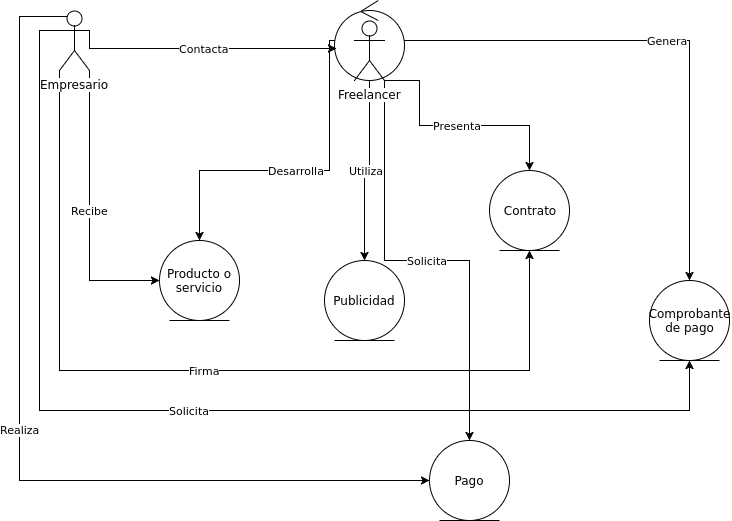

The diagram above was exported from draw.io. Its source (the exported page's mxGraphModel, read from the mxfile embedded in the PNG):
<mxGraphModel dx="872" dy="400" grid="1" gridSize="10" guides="1" tooltips="1" connect="1" arrows="1" fold="1" page="1" pageScale="1" pageWidth="850" pageHeight="1100" background="#ffffff" math="0" shadow="0">
  <root>
    <mxCell id="0" />
    <mxCell id="1" parent="0" />
    <mxCell id="e3f7d86d535ce17-17" value="Desarrolla" style="edgeStyle=orthogonalEdgeStyle;rounded=0;html=1;endArrow=classic;endFill=1;jettySize=auto;orthogonalLoop=1;" edge="1" parent="1" source="e3f7d86d535ce17-1" target="e3f7d86d535ce17-8">
      <mxGeometry relative="1" as="geometry">
        <Array as="points">
          <mxPoint x="350" y="120" />
          <mxPoint x="350" y="250" />
          <mxPoint x="220" y="250" />
        </Array>
      </mxGeometry>
    </mxCell>
    <mxCell id="e3f7d86d535ce17-20" value="Genera" style="edgeStyle=orthogonalEdgeStyle;rounded=0;html=1;entryX=0.5;entryY=0;endArrow=classic;endFill=1;jettySize=auto;orthogonalLoop=1;" edge="1" parent="1" source="e3f7d86d535ce17-1" target="e3f7d86d535ce17-10">
      <mxGeometry relative="1" as="geometry" />
    </mxCell>
    <mxCell id="e3f7d86d535ce17-1" value="" style="ellipse;shape=umlControl;whiteSpace=wrap;html=1;" vertex="1" parent="1">
      <mxGeometry x="355" y="80" width="70" height="80" as="geometry" />
    </mxCell>
    <mxCell id="e3f7d86d535ce17-18" value="Utiliza" style="edgeStyle=orthogonalEdgeStyle;rounded=0;html=1;entryX=0.5;entryY=0;endArrow=classic;endFill=1;jettySize=auto;orthogonalLoop=1;" edge="1" parent="1" source="e3f7d86d535ce17-2" target="e3f7d86d535ce17-9">
      <mxGeometry relative="1" as="geometry" />
    </mxCell>
    <mxCell id="e3f7d86d535ce17-22" value="Presenta" style="edgeStyle=orthogonalEdgeStyle;rounded=0;html=1;exitX=1;exitY=1;exitPerimeter=0;entryX=0.5;entryY=0;endArrow=classic;endFill=1;jettySize=auto;orthogonalLoop=1;" edge="1" parent="1" source="e3f7d86d535ce17-2" target="e3f7d86d535ce17-21">
      <mxGeometry relative="1" as="geometry">
        <Array as="points">
          <mxPoint x="440" y="160" />
          <mxPoint x="440" y="205" />
          <mxPoint x="550" y="205" />
        </Array>
      </mxGeometry>
    </mxCell>
    <mxCell id="e3f7d86d535ce17-27" value="Solicita" style="edgeStyle=orthogonalEdgeStyle;rounded=0;html=1;exitX=1;exitY=1;exitPerimeter=0;endArrow=classic;endFill=1;jettySize=auto;orthogonalLoop=1;" edge="1" parent="1" source="e3f7d86d535ce17-2" target="e3f7d86d535ce17-26">
      <mxGeometry relative="1" as="geometry" />
    </mxCell>
    <mxCell id="e3f7d86d535ce17-2" value="Freelancer" style="shape=umlActor;verticalLabelPosition=bottom;labelBackgroundColor=#ffffff;verticalAlign=top;html=1;" vertex="1" parent="1">
      <mxGeometry x="375" y="100" width="30" height="60" as="geometry" />
    </mxCell>
    <mxCell id="e3f7d86d535ce17-4" value="Contacta" style="edgeStyle=orthogonalEdgeStyle;rounded=0;html=1;exitX=1;exitY=0.3333333333333333;exitPerimeter=0;entryX=0.029;entryY=0.6;entryPerimeter=0;jettySize=auto;orthogonalLoop=1;" edge="1" parent="1" source="e3f7d86d535ce17-3" target="e3f7d86d535ce17-1">
      <mxGeometry relative="1" as="geometry">
        <Array as="points">
          <mxPoint x="110" y="128" />
        </Array>
      </mxGeometry>
    </mxCell>
    <mxCell id="e3f7d86d535ce17-15" value="Recibe" style="edgeStyle=orthogonalEdgeStyle;rounded=0;html=1;exitX=1;exitY=1;exitPerimeter=0;entryX=0;entryY=0.5;endArrow=classic;endFill=1;jettySize=auto;orthogonalLoop=1;" edge="1" parent="1" source="e3f7d86d535ce17-3" target="e3f7d86d535ce17-8">
      <mxGeometry relative="1" as="geometry" />
    </mxCell>
    <mxCell id="e3f7d86d535ce17-23" value="Firma" style="edgeStyle=orthogonalEdgeStyle;rounded=0;html=1;exitX=0;exitY=1;exitPerimeter=0;entryX=0.5;entryY=1;endArrow=classic;endFill=1;jettySize=auto;orthogonalLoop=1;" edge="1" parent="1" source="e3f7d86d535ce17-3" target="e3f7d86d535ce17-21">
      <mxGeometry relative="1" as="geometry">
        <Array as="points">
          <mxPoint x="80" y="450" />
          <mxPoint x="550" y="450" />
        </Array>
      </mxGeometry>
    </mxCell>
    <mxCell id="e3f7d86d535ce17-25" value="Solicita" style="edgeStyle=orthogonalEdgeStyle;rounded=0;html=1;exitX=0;exitY=0.3333333333333333;exitPerimeter=0;entryX=0.5;entryY=1;endArrow=classic;endFill=1;jettySize=auto;orthogonalLoop=1;" edge="1" parent="1" source="e3f7d86d535ce17-3" target="e3f7d86d535ce17-10">
      <mxGeometry relative="1" as="geometry">
        <Array as="points">
          <mxPoint x="60" y="110" />
          <mxPoint x="60" y="490" />
          <mxPoint x="710" y="490" />
        </Array>
      </mxGeometry>
    </mxCell>
    <mxCell id="e3f7d86d535ce17-29" value="Realiza" style="edgeStyle=orthogonalEdgeStyle;rounded=0;html=1;exitX=0.25;exitY=0.1;exitPerimeter=0;entryX=0;entryY=0.5;endArrow=classic;endFill=1;jettySize=auto;orthogonalLoop=1;" edge="1" parent="1" source="e3f7d86d535ce17-3" target="e3f7d86d535ce17-26">
      <mxGeometry relative="1" as="geometry">
        <Array as="points">
          <mxPoint x="40" y="96" />
          <mxPoint x="40" y="560" />
        </Array>
      </mxGeometry>
    </mxCell>
    <mxCell id="e3f7d86d535ce17-3" value="Empresario" style="shape=umlActor;verticalLabelPosition=bottom;labelBackgroundColor=#ffffff;verticalAlign=top;html=1;" vertex="1" parent="1">
      <mxGeometry x="80" y="90" width="30" height="60" as="geometry" />
    </mxCell>
    <mxCell id="e3f7d86d535ce17-8" value="Producto o servicio" style="ellipse;shape=umlEntity;whiteSpace=wrap;html=1;" vertex="1" parent="1">
      <mxGeometry x="180" y="320" width="80" height="80" as="geometry" />
    </mxCell>
    <mxCell id="e3f7d86d535ce17-9" value="Publicidad" style="ellipse;shape=umlEntity;whiteSpace=wrap;html=1;" vertex="1" parent="1">
      <mxGeometry x="345" y="340" width="80" height="80" as="geometry" />
    </mxCell>
    <mxCell id="e3f7d86d535ce17-10" value="Comprobante de pago" style="ellipse;shape=umlEntity;whiteSpace=wrap;html=1;" vertex="1" parent="1">
      <mxGeometry x="670" y="360" width="80" height="80" as="geometry" />
    </mxCell>
    <mxCell id="e3f7d86d535ce17-11" style="edgeStyle=orthogonalEdgeStyle;rounded=0;html=1;exitX=1;exitY=0;entryX=1;entryY=0;jettySize=auto;orthogonalLoop=1;" edge="1" parent="1" source="e3f7d86d535ce17-8" target="e3f7d86d535ce17-8">
      <mxGeometry relative="1" as="geometry" />
    </mxCell>
    <mxCell id="e3f7d86d535ce17-21" value="Contrato" style="ellipse;shape=umlEntity;whiteSpace=wrap;html=1;" vertex="1" parent="1">
      <mxGeometry x="510" y="250" width="80" height="80" as="geometry" />
    </mxCell>
    <mxCell id="e3f7d86d535ce17-24" style="edgeStyle=orthogonalEdgeStyle;rounded=0;html=1;exitX=0;exitY=0.3333333333333333;exitPerimeter=0;entryX=0;entryY=0.3333333333333333;entryPerimeter=0;endArrow=classic;endFill=1;jettySize=auto;orthogonalLoop=1;" edge="1" parent="1" source="e3f7d86d535ce17-3" target="e3f7d86d535ce17-3">
      <mxGeometry relative="1" as="geometry" />
    </mxCell>
    <mxCell id="e3f7d86d535ce17-26" value="Pago" style="ellipse;shape=umlEntity;whiteSpace=wrap;html=1;" vertex="1" parent="1">
      <mxGeometry x="450" y="520" width="80" height="80" as="geometry" />
    </mxCell>
  </root>
</mxGraphModel>